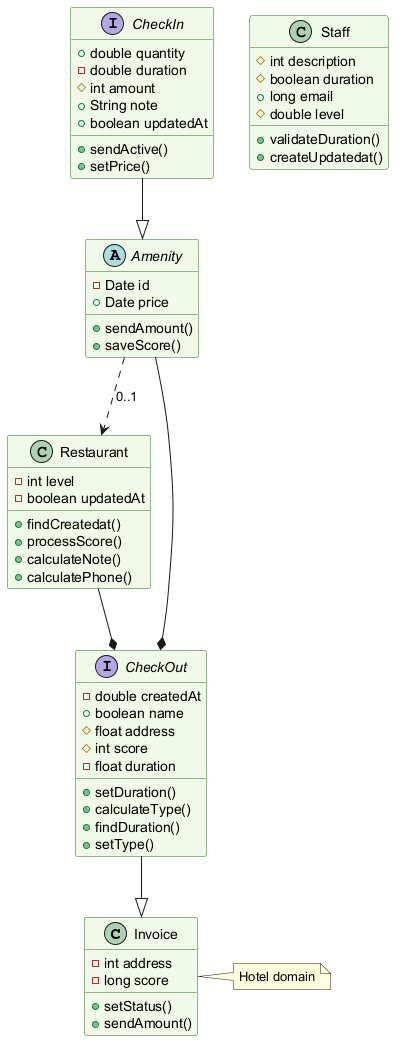

The diagram above was rendered by PlantUML. Its source (embedded in the PNG):
@startuml
skinparam backgroundColor #FFFFFF
skinparam classBackgroundColor #F1F8E9
skinparam classBorderColor #33691E
class Invoice {
  -int address
  -long score
  +setStatus()
  +sendAmount()
}
class Staff {
  #int description
  #boolean duration
  +long email
  #double level
  +validateDuration()
  +createUpdatedat()
}
abstract class Amenity {
  -Date id
  +Date price
  +sendAmount()
  +saveScore()
}
class Restaurant {
  -int level
  -boolean updatedAt
  +findCreatedat()
  +processScore()
  +calculateNote()
  +calculatePhone()
}
interface CheckIn {
  +double quantity
  -double duration
  #int amount
  +String note
  +boolean updatedAt
  +sendActive()
  +setPrice()
}
interface CheckOut {
  -double createdAt
  +boolean name
  #float address
  #int score
  -float duration
  +setDuration()
  +calculateType()
  +findDuration()
  +setType()
}
Amenity --* CheckOut
Restaurant --* CheckOut
CheckIn --|> Amenity
CheckOut --|> Invoice
Amenity ..> Restaurant : "0..1"
note right of Invoice : Hotel domain
@enduml